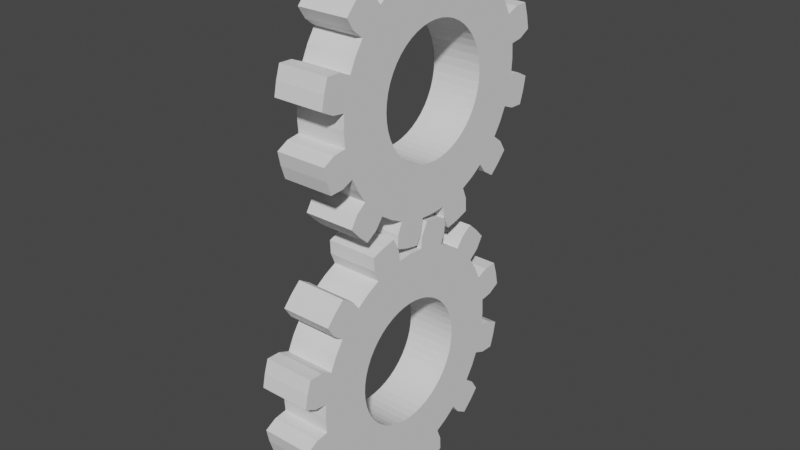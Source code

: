 # Source: 0524_SimpleAnim_.blend  (saved by Blender 3.6.13; exported with 4.5.12 LTS)
import bpy
from mathutils import Matrix  # noqa: F401  (used for matrix-valued properties, if any)

bpy.ops.wm.read_factory_settings(use_empty=True)
scene = bpy.context.scene
scene.name = 'Scene'

# ---- collections
col_collection = bpy.data.collections.new('Collection'); scene.collection.children.link(col_collection)

# ---- world
world_world = bpy.data.worlds.new('World'); scene.world = world_world
world_world.use_nodes = True; world_world.node_tree.nodes.clear()
_N = world_world.node_tree.nodes; _L = world_world.node_tree.links
n0 = _N.new('ShaderNodeOutputWorld'); n0.name = 'World Output'; n0.location = (300, 300)
n1 = _N.new('ShaderNodeBackground'); n1.name = 'Background'; n1.location = (10, 300)
n1.inputs[0].default_value = (0.05088, 0.05088, 0.05088, 1.0)
_L.new(n1.outputs[0], n0.inputs[0])
n0.is_active_output = True
world_world.color = (0.05088, 0.05088, 0.05088)
world_world.use_sun_shadow = False
world_world.sun_shadow_jitter_overblur = 0.0

# ---- meshes
me_gear_001 = bpy.data.meshes.new('Gear.001')
me_gear_001.from_pydata([(-0.2, -2.687e-08, -0.5), (-0.2, 0.06526, -0.4957), (-0.2, 0.1294, -0.483), (-0.2, 0.1913, -0.4619), (-0.2, -2.687e-08, -0.9), (-0.2, 0.1175, -0.8923), (-0.2, 0.2329, -0.8693), (-0.2, 0.3444, -0.8315), (-0.2, 0.1305, -0.9914), (-0.2, 0.2588, -0.9659), (-0.2, 0.3827, -0.9239), (-0.2, 0.1796, -1.085), (-0.2, 0.2847, -1.063), (-0.2, 0.3871, -1.03), (0.2, 2.687e-08, -0.5), (0.2, 0.06526, -0.4957), (0.2, 0.1294, -0.483), (0.2, 0.1913, -0.4619), (0.2, 2.687e-08, -0.9), (0.2, 0.1175, -0.8923), (0.2, 0.2329, -0.8693), (0.2, 0.3444, -0.8315), (0.2, 0.1305, -0.9914), (0.2, 0.2588, -0.9659), (0.2, 0.3827, -0.9239), (0.2, 0.1796, -1.085), (0.2, 0.2847, -1.063), (0.2, 0.3871, -1.03), (-0.2, 0.25, -0.433), (-0.2, 0.3044, -0.3967), (-0.2, 0.3536, -0.3536), (-0.2, 0.3967, -0.3044), (-0.2, 0.45, -0.7794), (-0.2, 0.5479, -0.714), (-0.2, 0.6364, -0.6364), (-0.2, 0.714, -0.5479), (-0.2, 0.6088, -0.7934), (-0.2, 0.7071, -0.7071), (-0.2, 0.7934, -0.6088), (-0.2, 0.6981, -0.8501), (-0.2, 0.7778, -0.7778), (-0.2, 0.8501, -0.6981), (0.2, 0.25, -0.433), (0.2, 0.3044, -0.3967), (0.2, 0.3536, -0.3536), (0.2, 0.3967, -0.3044), (0.2, 0.45, -0.7794), (0.2, 0.5479, -0.714), (0.2, 0.6364, -0.6364), (0.2, 0.714, -0.5479), (0.2, 0.6088, -0.7934), (0.2, 0.7071, -0.7071), (0.2, 0.7934, -0.6088), (0.2, 0.6981, -0.8501), (0.2, 0.7778, -0.7778), (0.2, 0.8501, -0.6981), (-0.2, 0.433, -0.25), (-0.2, 0.4619, -0.1913), (-0.2, 0.483, -0.1294), (-0.2, 0.4957, -0.06526), (-0.2, 0.7794, -0.45), (-0.2, 0.8315, -0.3444), (-0.2, 0.8693, -0.2329), (-0.2, 0.8923, -0.1175), (-0.2, 0.9239, -0.3827), (-0.2, 0.9659, -0.2588), (-0.2, 0.9914, -0.1305), (-0.2, 1.03, -0.3871), (-0.2, 1.063, -0.2847), (-0.2, 1.085, -0.1796), (0.2, 0.433, -0.25), (0.2, 0.4619, -0.1913), (0.2, 0.483, -0.1294), (0.2, 0.4957, -0.06526), (0.2, 0.7794, -0.45), (0.2, 0.8315, -0.3444), (0.2, 0.8693, -0.2329), (0.2, 0.8923, -0.1175), (0.2, 0.9239, -0.3827), (0.2, 0.9659, -0.2588), (0.2, 0.9914, -0.1305), (0.2, 1.03, -0.3871), (0.2, 1.063, -0.2847), (0.2, 1.085, -0.1796), (-0.2, 0.5, -3.894e-08), (-0.2, 0.4957, 0.06526), (-0.2, 0.483, 0.1294), (-0.2, 0.4619, 0.1913), (-0.2, 0.9, -3.894e-08), (-0.2, 0.8923, 0.1175), (-0.2, 0.8693, 0.2329), (-0.2, 0.8315, 0.3444), (-0.2, 0.9914, 0.1305), (-0.2, 0.9659, 0.2588), (-0.2, 0.9239, 0.3827), (-0.2, 1.085, 0.1796), (-0.2, 1.063, 0.2847), (-0.2, 1.03, 0.3871), (0.2, 0.5, 3.894e-08), (0.2, 0.4957, 0.06526), (0.2, 0.483, 0.1294), (0.2, 0.4619, 0.1913), (0.2, 0.9, 3.894e-08), (0.2, 0.8923, 0.1175), (0.2, 0.8693, 0.2329), (0.2, 0.8315, 0.3444), (0.2, 0.9914, 0.1305), (0.2, 0.9659, 0.2588), (0.2, 0.9239, 0.3827), (0.2, 1.085, 0.1796), (0.2, 1.063, 0.2847), (0.2, 1.03, 0.3871), (-0.2, 0.433, 0.25), (-0.2, 0.3967, 0.3044), (-0.2, 0.3536, 0.3536), (-0.2, 0.3044, 0.3967), (-0.2, 0.7794, 0.45), (-0.2, 0.714, 0.5479), (-0.2, 0.6364, 0.6364), (-0.2, 0.5479, 0.714), (-0.2, 0.7934, 0.6088), (-0.2, 0.7071, 0.7071), (-0.2, 0.6088, 0.7934), (-0.2, 0.8501, 0.6981), (-0.2, 0.7778, 0.7778), (-0.2, 0.6981, 0.8501), (0.2, 0.433, 0.25), (0.2, 0.3967, 0.3044), (0.2, 0.3536, 0.3536), (0.2, 0.3044, 0.3967), (0.2, 0.7794, 0.45), (0.2, 0.714, 0.5479), (0.2, 0.6364, 0.6364), (0.2, 0.5479, 0.714), (0.2, 0.7934, 0.6088), (0.2, 0.7071, 0.7071), (0.2, 0.6088, 0.7934), (0.2, 0.8501, 0.6981), (0.2, 0.7778, 0.7778), (0.2, 0.6981, 0.8501), (-0.2, 0.25, 0.433), (-0.2, 0.1913, 0.4619), (-0.2, 0.1294, 0.483), (-0.2, 0.06526, 0.4957), (-0.2, 0.45, 0.7794), (-0.2, 0.3444, 0.8315), (-0.2, 0.2329, 0.8693), (-0.2, 0.1175, 0.8923), (-0.2, 0.3827, 0.9239), (-0.2, 0.2588, 0.9659), (-0.2, 0.1305, 0.9914), (-0.2, 0.3871, 1.03), (-0.2, 0.2847, 1.063), (-0.2, 0.1796, 1.085), (0.2, 0.25, 0.433), (0.2, 0.1913, 0.4619), (0.2, 0.1294, 0.483), (0.2, 0.06526, 0.4957), (0.2, 0.45, 0.7794), (0.2, 0.3444, 0.8315), (0.2, 0.2329, 0.8693), (0.2, 0.1175, 0.8923), (0.2, 0.3827, 0.9239), (0.2, 0.2588, 0.9659), (0.2, 0.1305, 0.9914), (0.2, 0.3871, 1.03), (0.2, 0.2847, 1.063), (0.2, 0.1796, 1.085), (-0.2, -2.687e-08, 0.5), (-0.2, -0.06526, 0.4957), (-0.2, -0.1294, 0.483), (-0.2, -0.1913, 0.4619), (-0.2, -2.687e-08, 0.9), (-0.2, -0.1175, 0.8923), (-0.2, -0.2329, 0.8693), (-0.2, -0.3444, 0.8315), (-0.2, -0.1305, 0.9914), (-0.2, -0.2588, 0.9659), (-0.2, -0.3827, 0.9239), (-0.2, -0.1796, 1.085), (-0.2, -0.2847, 1.063), (-0.2, -0.3871, 1.03), (0.2, 2.687e-08, 0.5), (0.2, -0.06526, 0.4957), (0.2, -0.1294, 0.483), (0.2, -0.1913, 0.4619), (0.2, 2.687e-08, 0.9), (0.2, -0.1175, 0.8923), (0.2, -0.2329, 0.8693), (0.2, -0.3444, 0.8315), (0.2, -0.1305, 0.9914), (0.2, -0.2588, 0.9659), (0.2, -0.3827, 0.9239), (0.2, -0.1796, 1.085), (0.2, -0.2847, 1.063), (0.2, -0.3871, 1.03), (-0.2, -0.25, 0.433), (-0.2, -0.3044, 0.3967), (-0.2, -0.3536, 0.3536), (-0.2, -0.3967, 0.3044), (-0.2, -0.45, 0.7794), (-0.2, -0.5479, 0.714), (-0.2, -0.6364, 0.6364), (-0.2, -0.714, 0.5479), (-0.2, -0.6088, 0.7934), (-0.2, -0.7071, 0.7071), (-0.2, -0.7934, 0.6088), (-0.2, -0.6981, 0.8501), (-0.2, -0.7778, 0.7778), (-0.2, -0.8501, 0.6981), (0.2, -0.25, 0.433), (0.2, -0.3044, 0.3967), (0.2, -0.3536, 0.3536), (0.2, -0.3967, 0.3044), (0.2, -0.45, 0.7794), (0.2, -0.5479, 0.714), (0.2, -0.6364, 0.6364), (0.2, -0.714, 0.5479), (0.2, -0.6088, 0.7934), (0.2, -0.7071, 0.7071), (0.2, -0.7934, 0.6088), (0.2, -0.6981, 0.8501), (0.2, -0.7778, 0.7778), (0.2, -0.8501, 0.6981), (-0.2, -0.433, 0.25), (-0.2, -0.4619, 0.1913), (-0.2, -0.483, 0.1294), (-0.2, -0.4957, 0.06526), (-0.2, -0.7794, 0.45), (-0.2, -0.8315, 0.3444), (-0.2, -0.8693, 0.2329), (-0.2, -0.8923, 0.1175), (-0.2, -0.9239, 0.3827), (-0.2, -0.9659, 0.2588), (-0.2, -0.9914, 0.1305), (-0.2, -1.03, 0.3871), (-0.2, -1.063, 0.2847), (-0.2, -1.085, 0.1796), (0.2, -0.433, 0.25), (0.2, -0.4619, 0.1913), (0.2, -0.483, 0.1294), (0.2, -0.4957, 0.06526), (0.2, -0.7794, 0.45), (0.2, -0.8315, 0.3444), (0.2, -0.8693, 0.2329), (0.2, -0.8923, 0.1175), (0.2, -0.9239, 0.3827), (0.2, -0.9659, 0.2588), (0.2, -0.9914, 0.1305), (0.2, -1.03, 0.3871), (0.2, -1.063, 0.2847), (0.2, -1.085, 0.1796), (-0.2, -0.5, -3.894e-08), (-0.2, -0.4957, -0.06526), (-0.2, -0.483, -0.1294), (-0.2, -0.4619, -0.1913), (-0.2, -0.9, -3.894e-08), (-0.2, -0.8923, -0.1175), (-0.2, -0.8693, -0.2329), (-0.2, -0.8315, -0.3444), (-0.2, -0.9914, -0.1305), (-0.2, -0.9659, -0.2588), (-0.2, -0.9239, -0.3827), (-0.2, -1.085, -0.1796), (-0.2, -1.063, -0.2847), (-0.2, -1.03, -0.3871), (0.2, -0.5, 3.894e-08), (0.2, -0.4957, -0.06526), (0.2, -0.483, -0.1294), (0.2, -0.4619, -0.1913), (0.2, -0.9, 3.894e-08), (0.2, -0.8923, -0.1175), (0.2, -0.8693, -0.2329), (0.2, -0.8315, -0.3444), (0.2, -0.9914, -0.1305), (0.2, -0.9659, -0.2588), (0.2, -0.9239, -0.3827), (0.2, -1.085, -0.1796), (0.2, -1.063, -0.2847), (0.2, -1.03, -0.3871), (-0.2, -0.433, -0.25), (-0.2, -0.3967, -0.3044), (-0.2, -0.3536, -0.3536), (-0.2, -0.3044, -0.3967), (-0.2, -0.7794, -0.45), (-0.2, -0.714, -0.5479), (-0.2, -0.6364, -0.6364), (-0.2, -0.5479, -0.714), (-0.2, -0.7934, -0.6088), (-0.2, -0.7071, -0.7071), (-0.2, -0.6088, -0.7934), (-0.2, -0.8501, -0.6981), (-0.2, -0.7778, -0.7778), (-0.2, -0.6981, -0.8501), (0.2, -0.433, -0.25), (0.2, -0.3967, -0.3044), (0.2, -0.3536, -0.3536), (0.2, -0.3044, -0.3967), (0.2, -0.7794, -0.45), (0.2, -0.714, -0.5479), (0.2, -0.6364, -0.6364), (0.2, -0.5479, -0.714), (0.2, -0.7934, -0.6088), (0.2, -0.7071, -0.7071), (0.2, -0.6088, -0.7934), (0.2, -0.8501, -0.6981), (0.2, -0.7778, -0.7778), (0.2, -0.6981, -0.8501), (-0.2, -0.25, -0.433), (-0.2, -0.1913, -0.4619), (-0.2, -0.1294, -0.483), (-0.2, -0.06526, -0.4957), (-0.2, -0.45, -0.7794), (-0.2, -0.3444, -0.8315), (-0.2, -0.2329, -0.8693), (-0.2, -0.1175, -0.8923), (-0.2, -0.3827, -0.9239), (-0.2, -0.2588, -0.9659), (-0.2, -0.1305, -0.9914), (-0.2, -0.3871, -1.03), (-0.2, -0.2847, -1.063), (-0.2, -0.1796, -1.085), (0.2, -0.25, -0.433), (0.2, -0.1913, -0.4619), (0.2, -0.1294, -0.483), (0.2, -0.06526, -0.4957), (0.2, -0.45, -0.7794), (0.2, -0.3444, -0.8315), (0.2, -0.2329, -0.8693), (0.2, -0.1175, -0.8923), (0.2, -0.3827, -0.9239), (0.2, -0.2588, -0.9659), (0.2, -0.1305, -0.9914), (0.2, -0.3871, -1.03), (0.2, -0.2847, -1.063), (0.2, -0.1796, -1.085)], [], [(4, 0, 1, 5), (5, 1, 2, 6), (6, 2, 3, 7), (8, 5, 6, 9), (9, 6, 7, 10), (11, 8, 9, 12), (12, 9, 10, 13), (14, 18, 19, 15), (15, 19, 20, 16), (16, 20, 21, 17), (19, 22, 23, 20), (20, 23, 24, 21), (22, 25, 26, 23), (23, 26, 27, 24), (18, 4, 5, 19), (19, 5, 8, 22), (22, 8, 11, 25), (25, 11, 12, 26), (26, 12, 13, 27), (27, 13, 10, 24), (24, 10, 7, 21), (32, 28, 29, 33), (33, 29, 30, 34), (34, 30, 31, 35), (36, 33, 34, 37), (37, 34, 35, 38), (39, 36, 37, 40), (40, 37, 38, 41), (42, 46, 47, 43), (43, 47, 48, 44), (44, 48, 49, 45), (47, 50, 51, 48), (48, 51, 52, 49), (50, 53, 54, 51), (51, 54, 55, 52), (46, 32, 33, 47), (47, 33, 36, 50), (50, 36, 39, 53), (53, 39, 40, 54), (54, 40, 41, 55), (55, 41, 38, 52), (52, 38, 35, 49), (3, 28, 32, 7), (7, 32, 46, 21), (21, 46, 42, 17), (60, 56, 57, 61), (61, 57, 58, 62), (62, 58, 59, 63), (64, 61, 62, 65), (65, 62, 63, 66), (67, 64, 65, 68), (68, 65, 66, 69), (70, 74, 75, 71), (71, 75, 76, 72), (72, 76, 77, 73), (75, 78, 79, 76), (76, 79, 80, 77), (78, 81, 82, 79), (79, 82, 83, 80), (74, 60, 61, 75), (75, 61, 64, 78), (78, 64, 67, 81), (81, 67, 68, 82), (82, 68, 69, 83), (83, 69, 66, 80), (80, 66, 63, 77), (31, 56, 60, 35), (35, 60, 74, 49), (49, 74, 70, 45), (88, 84, 85, 89), (89, 85, 86, 90), (90, 86, 87, 91), (92, 89, 90, 93), (93, 90, 91, 94), (95, 92, 93, 96), (96, 93, 94, 97), (98, 102, 103, 99), (99, 103, 104, 100), (100, 104, 105, 101), (103, 106, 107, 104), (104, 107, 108, 105), (106, 109, 110, 107), (107, 110, 111, 108), (102, 88, 89, 103), (103, 89, 92, 106), (106, 92, 95, 109), (109, 95, 96, 110), (110, 96, 97, 111), (111, 97, 94, 108), (108, 94, 91, 105), (59, 84, 88, 63), (63, 88, 102, 77), (77, 102, 98, 73), (116, 112, 113, 117), (117, 113, 114, 118), (118, 114, 115, 119), (120, 117, 118, 121), (121, 118, 119, 122), (123, 120, 121, 124), (124, 121, 122, 125), (126, 130, 131, 127), (127, 131, 132, 128), (128, 132, 133, 129), (131, 134, 135, 132), (132, 135, 136, 133), (134, 137, 138, 135), (135, 138, 139, 136), (130, 116, 117, 131), (131, 117, 120, 134), (134, 120, 123, 137), (137, 123, 124, 138), (138, 124, 125, 139), (139, 125, 122, 136), (136, 122, 119, 133), (87, 112, 116, 91), (91, 116, 130, 105), (105, 130, 126, 101), (144, 140, 141, 145), (145, 141, 142, 146), (146, 142, 143, 147), (148, 145, 146, 149), (149, 146, 147, 150), (151, 148, 149, 152), (152, 149, 150, 153), (154, 158, 159, 155), (155, 159, 160, 156), (156, 160, 161, 157), (159, 162, 163, 160), (160, 163, 164, 161), (162, 165, 166, 163), (163, 166, 167, 164), (158, 144, 145, 159), (159, 145, 148, 162), (162, 148, 151, 165), (165, 151, 152, 166), (166, 152, 153, 167), (167, 153, 150, 164), (164, 150, 147, 161), (115, 140, 144, 119), (119, 144, 158, 133), (133, 158, 154, 129), (172, 168, 169, 173), (173, 169, 170, 174), (174, 170, 171, 175), (176, 173, 174, 177), (177, 174, 175, 178), (179, 176, 177, 180), (180, 177, 178, 181), (182, 186, 187, 183), (183, 187, 188, 184), (184, 188, 189, 185), (187, 190, 191, 188), (188, 191, 192, 189), (190, 193, 194, 191), (191, 194, 195, 192), (186, 172, 173, 187), (187, 173, 176, 190), (190, 176, 179, 193), (193, 179, 180, 194), (194, 180, 181, 195), (195, 181, 178, 192), (192, 178, 175, 189), (143, 168, 172, 147), (147, 172, 186, 161), (161, 186, 182, 157), (200, 196, 197, 201), (201, 197, 198, 202), (202, 198, 199, 203), (204, 201, 202, 205), (205, 202, 203, 206), (207, 204, 205, 208), (208, 205, 206, 209), (210, 214, 215, 211), (211, 215, 216, 212), (212, 216, 217, 213), (215, 218, 219, 216), (216, 219, 220, 217), (218, 221, 222, 219), (219, 222, 223, 220), (214, 200, 201, 215), (215, 201, 204, 218), (218, 204, 207, 221), (221, 207, 208, 222), (222, 208, 209, 223), (223, 209, 206, 220), (220, 206, 203, 217), (171, 196, 200, 175), (175, 200, 214, 189), (189, 214, 210, 185), (228, 224, 225, 229), (229, 225, 226, 230), (230, 226, 227, 231), (232, 229, 230, 233), (233, 230, 231, 234), (235, 232, 233, 236), (236, 233, 234, 237), (238, 242, 243, 239), (239, 243, 244, 240), (240, 244, 245, 241), (243, 246, 247, 244), (244, 247, 248, 245), (246, 249, 250, 247), (247, 250, 251, 248), (242, 228, 229, 243), (243, 229, 232, 246), (246, 232, 235, 249), (249, 235, 236, 250), (250, 236, 237, 251), (251, 237, 234, 248), (248, 234, 231, 245), (199, 224, 228, 203), (203, 228, 242, 217), (217, 242, 238, 213), (256, 252, 253, 257), (257, 253, 254, 258), (258, 254, 255, 259), (260, 257, 258, 261), (261, 258, 259, 262), (263, 260, 261, 264), (264, 261, 262, 265), (266, 270, 271, 267), (267, 271, 272, 268), (268, 272, 273, 269), (271, 274, 275, 272), (272, 275, 276, 273), (274, 277, 278, 275), (275, 278, 279, 276), (270, 256, 257, 271), (271, 257, 260, 274), (274, 260, 263, 277), (277, 263, 264, 278), (278, 264, 265, 279), (279, 265, 262, 276), (276, 262, 259, 273), (227, 252, 256, 231), (231, 256, 270, 245), (245, 270, 266, 241), (284, 280, 281, 285), (285, 281, 282, 286), (286, 282, 283, 287), (288, 285, 286, 289), (289, 286, 287, 290), (291, 288, 289, 292), (292, 289, 290, 293), (294, 298, 299, 295), (295, 299, 300, 296), (296, 300, 301, 297), (299, 302, 303, 300), (300, 303, 304, 301), (302, 305, 306, 303), (303, 306, 307, 304), (298, 284, 285, 299), (299, 285, 288, 302), (302, 288, 291, 305), (305, 291, 292, 306), (306, 292, 293, 307), (307, 293, 290, 304), (304, 290, 287, 301), (255, 280, 284, 259), (259, 284, 298, 273), (273, 298, 294, 269), (312, 308, 309, 313), (313, 309, 310, 314), (314, 310, 311, 315), (316, 313, 314, 317), (317, 314, 315, 318), (319, 316, 317, 320), (320, 317, 318, 321), (322, 326, 327, 323), (323, 327, 328, 324), (324, 328, 329, 325), (327, 330, 331, 328), (328, 331, 332, 329), (330, 333, 334, 331), (331, 334, 335, 332), (326, 312, 313, 327), (327, 313, 316, 330), (330, 316, 319, 333), (333, 319, 320, 334), (334, 320, 321, 335), (335, 321, 318, 332), (332, 318, 315, 329), (283, 308, 312, 287), (287, 312, 326, 301), (301, 326, 322, 297), (311, 0, 4, 315), (315, 4, 18, 329), (329, 18, 14, 325), (15, 16, 2, 1), (16, 17, 3, 2), (17, 42, 28, 3), (42, 43, 29, 28), (43, 44, 30, 29), (44, 45, 31, 30), (45, 70, 56, 31), (70, 71, 57, 56), (71, 72, 58, 57), (72, 73, 59, 58), (73, 98, 84, 59), (98, 99, 85, 84), (99, 100, 86, 85), (100, 101, 87, 86), (101, 126, 112, 87), (126, 127, 113, 112), (127, 128, 114, 113), (128, 129, 115, 114), (129, 154, 140, 115), (154, 155, 141, 140), (155, 156, 142, 141), (156, 157, 143, 142), (157, 182, 168, 143), (182, 183, 169, 168), (183, 184, 170, 169), (184, 185, 171, 170), (185, 210, 196, 171), (210, 211, 197, 196), (211, 212, 198, 197), (212, 213, 199, 198), (213, 238, 224, 199), (238, 239, 225, 224), (239, 240, 226, 225), (240, 241, 227, 226), (241, 266, 252, 227), (266, 267, 253, 252), (267, 268, 254, 253), (268, 269, 255, 254), (269, 294, 280, 255), (294, 295, 281, 280), (295, 296, 282, 281), (296, 297, 283, 282), (297, 322, 308, 283), (322, 323, 309, 308), (323, 324, 310, 309), (324, 325, 311, 310), (325, 14, 0, 311), (14, 15, 1, 0)])
me_gear_001.update()
me_gear_002 = bpy.data.meshes.new('Gear.002')
me_gear_002.from_pydata([(-0.2, -2.687e-08, -0.5), (-0.2, 0.06526, -0.4957), (-0.2, 0.1294, -0.483), (-0.2, 0.1913, -0.4619), (-0.2, -2.687e-08, -0.9), (-0.2, 0.1175, -0.8923), (-0.2, 0.2329, -0.8693), (-0.2, 0.3444, -0.8315), (-0.2, 0.1305, -0.9914), (-0.2, 0.2588, -0.9659), (-0.2, 0.3827, -0.9239), (-0.2, 0.1796, -1.085), (-0.2, 0.2847, -1.063), (-0.2, 0.3871, -1.03), (0.2, 2.687e-08, -0.5), (0.2, 0.06526, -0.4957), (0.2, 0.1294, -0.483), (0.2, 0.1913, -0.4619), (0.2, 2.687e-08, -0.9), (0.2, 0.1175, -0.8923), (0.2, 0.2329, -0.8693), (0.2, 0.3444, -0.8315), (0.2, 0.1305, -0.9914), (0.2, 0.2588, -0.9659), (0.2, 0.3827, -0.9239), (0.2, 0.1796, -1.085), (0.2, 0.2847, -1.063), (0.2, 0.3871, -1.03), (-0.2, 0.25, -0.433), (-0.2, 0.3044, -0.3967), (-0.2, 0.3536, -0.3536), (-0.2, 0.3967, -0.3044), (-0.2, 0.45, -0.7794), (-0.2, 0.5479, -0.714), (-0.2, 0.6364, -0.6364), (-0.2, 0.714, -0.5479), (-0.2, 0.6088, -0.7934), (-0.2, 0.7071, -0.7071), (-0.2, 0.7934, -0.6088), (-0.2, 0.6981, -0.8501), (-0.2, 0.7778, -0.7778), (-0.2, 0.8501, -0.6981), (0.2, 0.25, -0.433), (0.2, 0.3044, -0.3967), (0.2, 0.3536, -0.3536), (0.2, 0.3967, -0.3044), (0.2, 0.45, -0.7794), (0.2, 0.5479, -0.714), (0.2, 0.6364, -0.6364), (0.2, 0.714, -0.5479), (0.2, 0.6088, -0.7934), (0.2, 0.7071, -0.7071), (0.2, 0.7934, -0.6088), (0.2, 0.6981, -0.8501), (0.2, 0.7778, -0.7778), (0.2, 0.8501, -0.6981), (-0.2, 0.433, -0.25), (-0.2, 0.4619, -0.1913), (-0.2, 0.483, -0.1294), (-0.2, 0.4957, -0.06526), (-0.2, 0.7794, -0.45), (-0.2, 0.8315, -0.3444), (-0.2, 0.8693, -0.2329), (-0.2, 0.8923, -0.1175), (-0.2, 0.9239, -0.3827), (-0.2, 0.9659, -0.2588), (-0.2, 0.9914, -0.1305), (-0.2, 1.03, -0.3871), (-0.2, 1.063, -0.2847), (-0.2, 1.085, -0.1796), (0.2, 0.433, -0.25), (0.2, 0.4619, -0.1913), (0.2, 0.483, -0.1294), (0.2, 0.4957, -0.06526), (0.2, 0.7794, -0.45), (0.2, 0.8315, -0.3444), (0.2, 0.8693, -0.2329), (0.2, 0.8923, -0.1175), (0.2, 0.9239, -0.3827), (0.2, 0.9659, -0.2588), (0.2, 0.9914, -0.1305), (0.2, 1.03, -0.3871), (0.2, 1.063, -0.2847), (0.2, 1.085, -0.1796), (-0.2, 0.5, -3.894e-08), (-0.2, 0.4957, 0.06526), (-0.2, 0.483, 0.1294), (-0.2, 0.4619, 0.1913), (-0.2, 0.9, -3.894e-08), (-0.2, 0.8923, 0.1175), (-0.2, 0.8693, 0.2329), (-0.2, 0.8315, 0.3444), (-0.2, 0.9914, 0.1305), (-0.2, 0.9659, 0.2588), (-0.2, 0.9239, 0.3827), (-0.2, 1.085, 0.1796), (-0.2, 1.063, 0.2847), (-0.2, 1.03, 0.3871), (0.2, 0.5, 3.894e-08), (0.2, 0.4957, 0.06526), (0.2, 0.483, 0.1294), (0.2, 0.4619, 0.1913), (0.2, 0.9, 3.894e-08), (0.2, 0.8923, 0.1175), (0.2, 0.8693, 0.2329), (0.2, 0.8315, 0.3444), (0.2, 0.9914, 0.1305), (0.2, 0.9659, 0.2588), (0.2, 0.9239, 0.3827), (0.2, 1.085, 0.1796), (0.2, 1.063, 0.2847), (0.2, 1.03, 0.3871), (-0.2, 0.433, 0.25), (-0.2, 0.3967, 0.3044), (-0.2, 0.3536, 0.3536), (-0.2, 0.3044, 0.3967), (-0.2, 0.7794, 0.45), (-0.2, 0.714, 0.5479), (-0.2, 0.6364, 0.6364), (-0.2, 0.5479, 0.714), (-0.2, 0.7934, 0.6088), (-0.2, 0.7071, 0.7071), (-0.2, 0.6088, 0.7934), (-0.2, 0.8501, 0.6981), (-0.2, 0.7778, 0.7778), (-0.2, 0.6981, 0.8501), (0.2, 0.433, 0.25), (0.2, 0.3967, 0.3044), (0.2, 0.3536, 0.3536), (0.2, 0.3044, 0.3967), (0.2, 0.7794, 0.45), (0.2, 0.714, 0.5479), (0.2, 0.6364, 0.6364), (0.2, 0.5479, 0.714), (0.2, 0.7934, 0.6088), (0.2, 0.7071, 0.7071), (0.2, 0.6088, 0.7934), (0.2, 0.8501, 0.6981), (0.2, 0.7778, 0.7778), (0.2, 0.6981, 0.8501), (-0.2, 0.25, 0.433), (-0.2, 0.1913, 0.4619), (-0.2, 0.1294, 0.483), (-0.2, 0.06526, 0.4957), (-0.2, 0.45, 0.7794), (-0.2, 0.3444, 0.8315), (-0.2, 0.2329, 0.8693), (-0.2, 0.1175, 0.8923), (-0.2, 0.3827, 0.9239), (-0.2, 0.2588, 0.9659), (-0.2, 0.1305, 0.9914), (-0.2, 0.3871, 1.03), (-0.2, 0.2847, 1.063), (-0.2, 0.1796, 1.085), (0.2, 0.25, 0.433), (0.2, 0.1913, 0.4619), (0.2, 0.1294, 0.483), (0.2, 0.06526, 0.4957), (0.2, 0.45, 0.7794), (0.2, 0.3444, 0.8315), (0.2, 0.2329, 0.8693), (0.2, 0.1175, 0.8923), (0.2, 0.3827, 0.9239), (0.2, 0.2588, 0.9659), (0.2, 0.1305, 0.9914), (0.2, 0.3871, 1.03), (0.2, 0.2847, 1.063), (0.2, 0.1796, 1.085), (-0.2, -2.687e-08, 0.5), (-0.2, -0.06526, 0.4957), (-0.2, -0.1294, 0.483), (-0.2, -0.1913, 0.4619), (-0.2, -2.687e-08, 0.9), (-0.2, -0.1175, 0.8923), (-0.2, -0.2329, 0.8693), (-0.2, -0.3444, 0.8315), (-0.2, -0.1305, 0.9914), (-0.2, -0.2588, 0.9659), (-0.2, -0.3827, 0.9239), (-0.2, -0.1796, 1.085), (-0.2, -0.2847, 1.063), (-0.2, -0.3871, 1.03), (0.2, 2.687e-08, 0.5), (0.2, -0.06526, 0.4957), (0.2, -0.1294, 0.483), (0.2, -0.1913, 0.4619), (0.2, 2.687e-08, 0.9), (0.2, -0.1175, 0.8923), (0.2, -0.2329, 0.8693), (0.2, -0.3444, 0.8315), (0.2, -0.1305, 0.9914), (0.2, -0.2588, 0.9659), (0.2, -0.3827, 0.9239), (0.2, -0.1796, 1.085), (0.2, -0.2847, 1.063), (0.2, -0.3871, 1.03), (-0.2, -0.25, 0.433), (-0.2, -0.3044, 0.3967), (-0.2, -0.3536, 0.3536), (-0.2, -0.3967, 0.3044), (-0.2, -0.45, 0.7794), (-0.2, -0.5479, 0.714), (-0.2, -0.6364, 0.6364), (-0.2, -0.714, 0.5479), (-0.2, -0.6088, 0.7934), (-0.2, -0.7071, 0.7071), (-0.2, -0.7934, 0.6088), (-0.2, -0.6981, 0.8501), (-0.2, -0.7778, 0.7778), (-0.2, -0.8501, 0.6981), (0.2, -0.25, 0.433), (0.2, -0.3044, 0.3967), (0.2, -0.3536, 0.3536), (0.2, -0.3967, 0.3044), (0.2, -0.45, 0.7794), (0.2, -0.5479, 0.714), (0.2, -0.6364, 0.6364), (0.2, -0.714, 0.5479), (0.2, -0.6088, 0.7934), (0.2, -0.7071, 0.7071), (0.2, -0.7934, 0.6088), (0.2, -0.6981, 0.8501), (0.2, -0.7778, 0.7778), (0.2, -0.8501, 0.6981), (-0.2, -0.433, 0.25), (-0.2, -0.4619, 0.1913), (-0.2, -0.483, 0.1294), (-0.2, -0.4957, 0.06526), (-0.2, -0.7794, 0.45), (-0.2, -0.8315, 0.3444), (-0.2, -0.8693, 0.2329), (-0.2, -0.8923, 0.1175), (-0.2, -0.9239, 0.3827), (-0.2, -0.9659, 0.2588), (-0.2, -0.9914, 0.1305), (-0.2, -1.03, 0.3871), (-0.2, -1.063, 0.2847), (-0.2, -1.085, 0.1796), (0.2, -0.433, 0.25), (0.2, -0.4619, 0.1913), (0.2, -0.483, 0.1294), (0.2, -0.4957, 0.06526), (0.2, -0.7794, 0.45), (0.2, -0.8315, 0.3444), (0.2, -0.8693, 0.2329), (0.2, -0.8923, 0.1175), (0.2, -0.9239, 0.3827), (0.2, -0.9659, 0.2588), (0.2, -0.9914, 0.1305), (0.2, -1.03, 0.3871), (0.2, -1.063, 0.2847), (0.2, -1.085, 0.1796), (-0.2, -0.5, -3.894e-08), (-0.2, -0.4957, -0.06526), (-0.2, -0.483, -0.1294), (-0.2, -0.4619, -0.1913), (-0.2, -0.9, -3.894e-08), (-0.2, -0.8923, -0.1175), (-0.2, -0.8693, -0.2329), (-0.2, -0.8315, -0.3444), (-0.2, -0.9914, -0.1305), (-0.2, -0.9659, -0.2588), (-0.2, -0.9239, -0.3827), (-0.2, -1.085, -0.1796), (-0.2, -1.063, -0.2847), (-0.2, -1.03, -0.3871), (0.2, -0.5, 3.894e-08), (0.2, -0.4957, -0.06526), (0.2, -0.483, -0.1294), (0.2, -0.4619, -0.1913), (0.2, -0.9, 3.894e-08), (0.2, -0.8923, -0.1175), (0.2, -0.8693, -0.2329), (0.2, -0.8315, -0.3444), (0.2, -0.9914, -0.1305), (0.2, -0.9659, -0.2588), (0.2, -0.9239, -0.3827), (0.2, -1.085, -0.1796), (0.2, -1.063, -0.2847), (0.2, -1.03, -0.3871), (-0.2, -0.433, -0.25), (-0.2, -0.3967, -0.3044), (-0.2, -0.3536, -0.3536), (-0.2, -0.3044, -0.3967), (-0.2, -0.7794, -0.45), (-0.2, -0.714, -0.5479), (-0.2, -0.6364, -0.6364), (-0.2, -0.5479, -0.714), (-0.2, -0.7934, -0.6088), (-0.2, -0.7071, -0.7071), (-0.2, -0.6088, -0.7934), (-0.2, -0.8501, -0.6981), (-0.2, -0.7778, -0.7778), (-0.2, -0.6981, -0.8501), (0.2, -0.433, -0.25), (0.2, -0.3967, -0.3044), (0.2, -0.3536, -0.3536), (0.2, -0.3044, -0.3967), (0.2, -0.7794, -0.45), (0.2, -0.714, -0.5479), (0.2, -0.6364, -0.6364), (0.2, -0.5479, -0.714), (0.2, -0.7934, -0.6088), (0.2, -0.7071, -0.7071), (0.2, -0.6088, -0.7934), (0.2, -0.8501, -0.6981), (0.2, -0.7778, -0.7778), (0.2, -0.6981, -0.8501), (-0.2, -0.25, -0.433), (-0.2, -0.1913, -0.4619), (-0.2, -0.1294, -0.483), (-0.2, -0.06526, -0.4957), (-0.2, -0.45, -0.7794), (-0.2, -0.3444, -0.8315), (-0.2, -0.2329, -0.8693), (-0.2, -0.1175, -0.8923), (-0.2, -0.3827, -0.9239), (-0.2, -0.2588, -0.9659), (-0.2, -0.1305, -0.9914), (-0.2, -0.3871, -1.03), (-0.2, -0.2847, -1.063), (-0.2, -0.1796, -1.085), (0.2, -0.25, -0.433), (0.2, -0.1913, -0.4619), (0.2, -0.1294, -0.483), (0.2, -0.06526, -0.4957), (0.2, -0.45, -0.7794), (0.2, -0.3444, -0.8315), (0.2, -0.2329, -0.8693), (0.2, -0.1175, -0.8923), (0.2, -0.3827, -0.9239), (0.2, -0.2588, -0.9659), (0.2, -0.1305, -0.9914), (0.2, -0.3871, -1.03), (0.2, -0.2847, -1.063), (0.2, -0.1796, -1.085)], [], [(4, 0, 1, 5), (5, 1, 2, 6), (6, 2, 3, 7), (8, 5, 6, 9), (9, 6, 7, 10), (11, 8, 9, 12), (12, 9, 10, 13), (14, 18, 19, 15), (15, 19, 20, 16), (16, 20, 21, 17), (19, 22, 23, 20), (20, 23, 24, 21), (22, 25, 26, 23), (23, 26, 27, 24), (18, 4, 5, 19), (19, 5, 8, 22), (22, 8, 11, 25), (25, 11, 12, 26), (26, 12, 13, 27), (27, 13, 10, 24), (24, 10, 7, 21), (32, 28, 29, 33), (33, 29, 30, 34), (34, 30, 31, 35), (36, 33, 34, 37), (37, 34, 35, 38), (39, 36, 37, 40), (40, 37, 38, 41), (42, 46, 47, 43), (43, 47, 48, 44), (44, 48, 49, 45), (47, 50, 51, 48), (48, 51, 52, 49), (50, 53, 54, 51), (51, 54, 55, 52), (46, 32, 33, 47), (47, 33, 36, 50), (50, 36, 39, 53), (53, 39, 40, 54), (54, 40, 41, 55), (55, 41, 38, 52), (52, 38, 35, 49), (3, 28, 32, 7), (7, 32, 46, 21), (21, 46, 42, 17), (60, 56, 57, 61), (61, 57, 58, 62), (62, 58, 59, 63), (64, 61, 62, 65), (65, 62, 63, 66), (67, 64, 65, 68), (68, 65, 66, 69), (70, 74, 75, 71), (71, 75, 76, 72), (72, 76, 77, 73), (75, 78, 79, 76), (76, 79, 80, 77), (78, 81, 82, 79), (79, 82, 83, 80), (74, 60, 61, 75), (75, 61, 64, 78), (78, 64, 67, 81), (81, 67, 68, 82), (82, 68, 69, 83), (83, 69, 66, 80), (80, 66, 63, 77), (31, 56, 60, 35), (35, 60, 74, 49), (49, 74, 70, 45), (88, 84, 85, 89), (89, 85, 86, 90), (90, 86, 87, 91), (92, 89, 90, 93), (93, 90, 91, 94), (95, 92, 93, 96), (96, 93, 94, 97), (98, 102, 103, 99), (99, 103, 104, 100), (100, 104, 105, 101), (103, 106, 107, 104), (104, 107, 108, 105), (106, 109, 110, 107), (107, 110, 111, 108), (102, 88, 89, 103), (103, 89, 92, 106), (106, 92, 95, 109), (109, 95, 96, 110), (110, 96, 97, 111), (111, 97, 94, 108), (108, 94, 91, 105), (59, 84, 88, 63), (63, 88, 102, 77), (77, 102, 98, 73), (116, 112, 113, 117), (117, 113, 114, 118), (118, 114, 115, 119), (120, 117, 118, 121), (121, 118, 119, 122), (123, 120, 121, 124), (124, 121, 122, 125), (126, 130, 131, 127), (127, 131, 132, 128), (128, 132, 133, 129), (131, 134, 135, 132), (132, 135, 136, 133), (134, 137, 138, 135), (135, 138, 139, 136), (130, 116, 117, 131), (131, 117, 120, 134), (134, 120, 123, 137), (137, 123, 124, 138), (138, 124, 125, 139), (139, 125, 122, 136), (136, 122, 119, 133), (87, 112, 116, 91), (91, 116, 130, 105), (105, 130, 126, 101), (144, 140, 141, 145), (145, 141, 142, 146), (146, 142, 143, 147), (148, 145, 146, 149), (149, 146, 147, 150), (151, 148, 149, 152), (152, 149, 150, 153), (154, 158, 159, 155), (155, 159, 160, 156), (156, 160, 161, 157), (159, 162, 163, 160), (160, 163, 164, 161), (162, 165, 166, 163), (163, 166, 167, 164), (158, 144, 145, 159), (159, 145, 148, 162), (162, 148, 151, 165), (165, 151, 152, 166), (166, 152, 153, 167), (167, 153, 150, 164), (164, 150, 147, 161), (115, 140, 144, 119), (119, 144, 158, 133), (133, 158, 154, 129), (172, 168, 169, 173), (173, 169, 170, 174), (174, 170, 171, 175), (176, 173, 174, 177), (177, 174, 175, 178), (179, 176, 177, 180), (180, 177, 178, 181), (182, 186, 187, 183), (183, 187, 188, 184), (184, 188, 189, 185), (187, 190, 191, 188), (188, 191, 192, 189), (190, 193, 194, 191), (191, 194, 195, 192), (186, 172, 173, 187), (187, 173, 176, 190), (190, 176, 179, 193), (193, 179, 180, 194), (194, 180, 181, 195), (195, 181, 178, 192), (192, 178, 175, 189), (143, 168, 172, 147), (147, 172, 186, 161), (161, 186, 182, 157), (200, 196, 197, 201), (201, 197, 198, 202), (202, 198, 199, 203), (204, 201, 202, 205), (205, 202, 203, 206), (207, 204, 205, 208), (208, 205, 206, 209), (210, 214, 215, 211), (211, 215, 216, 212), (212, 216, 217, 213), (215, 218, 219, 216), (216, 219, 220, 217), (218, 221, 222, 219), (219, 222, 223, 220), (214, 200, 201, 215), (215, 201, 204, 218), (218, 204, 207, 221), (221, 207, 208, 222), (222, 208, 209, 223), (223, 209, 206, 220), (220, 206, 203, 217), (171, 196, 200, 175), (175, 200, 214, 189), (189, 214, 210, 185), (228, 224, 225, 229), (229, 225, 226, 230), (230, 226, 227, 231), (232, 229, 230, 233), (233, 230, 231, 234), (235, 232, 233, 236), (236, 233, 234, 237), (238, 242, 243, 239), (239, 243, 244, 240), (240, 244, 245, 241), (243, 246, 247, 244), (244, 247, 248, 245), (246, 249, 250, 247), (247, 250, 251, 248), (242, 228, 229, 243), (243, 229, 232, 246), (246, 232, 235, 249), (249, 235, 236, 250), (250, 236, 237, 251), (251, 237, 234, 248), (248, 234, 231, 245), (199, 224, 228, 203), (203, 228, 242, 217), (217, 242, 238, 213), (256, 252, 253, 257), (257, 253, 254, 258), (258, 254, 255, 259), (260, 257, 258, 261), (261, 258, 259, 262), (263, 260, 261, 264), (264, 261, 262, 265), (266, 270, 271, 267), (267, 271, 272, 268), (268, 272, 273, 269), (271, 274, 275, 272), (272, 275, 276, 273), (274, 277, 278, 275), (275, 278, 279, 276), (270, 256, 257, 271), (271, 257, 260, 274), (274, 260, 263, 277), (277, 263, 264, 278), (278, 264, 265, 279), (279, 265, 262, 276), (276, 262, 259, 273), (227, 252, 256, 231), (231, 256, 270, 245), (245, 270, 266, 241), (284, 280, 281, 285), (285, 281, 282, 286), (286, 282, 283, 287), (288, 285, 286, 289), (289, 286, 287, 290), (291, 288, 289, 292), (292, 289, 290, 293), (294, 298, 299, 295), (295, 299, 300, 296), (296, 300, 301, 297), (299, 302, 303, 300), (300, 303, 304, 301), (302, 305, 306, 303), (303, 306, 307, 304), (298, 284, 285, 299), (299, 285, 288, 302), (302, 288, 291, 305), (305, 291, 292, 306), (306, 292, 293, 307), (307, 293, 290, 304), (304, 290, 287, 301), (255, 280, 284, 259), (259, 284, 298, 273), (273, 298, 294, 269), (312, 308, 309, 313), (313, 309, 310, 314), (314, 310, 311, 315), (316, 313, 314, 317), (317, 314, 315, 318), (319, 316, 317, 320), (320, 317, 318, 321), (322, 326, 327, 323), (323, 327, 328, 324), (324, 328, 329, 325), (327, 330, 331, 328), (328, 331, 332, 329), (330, 333, 334, 331), (331, 334, 335, 332), (326, 312, 313, 327), (327, 313, 316, 330), (330, 316, 319, 333), (333, 319, 320, 334), (334, 320, 321, 335), (335, 321, 318, 332), (332, 318, 315, 329), (283, 308, 312, 287), (287, 312, 326, 301), (301, 326, 322, 297), (311, 0, 4, 315), (315, 4, 18, 329), (329, 18, 14, 325), (15, 16, 2, 1), (16, 17, 3, 2), (17, 42, 28, 3), (42, 43, 29, 28), (43, 44, 30, 29), (44, 45, 31, 30), (45, 70, 56, 31), (70, 71, 57, 56), (71, 72, 58, 57), (72, 73, 59, 58), (73, 98, 84, 59), (98, 99, 85, 84), (99, 100, 86, 85), (100, 101, 87, 86), (101, 126, 112, 87), (126, 127, 113, 112), (127, 128, 114, 113), (128, 129, 115, 114), (129, 154, 140, 115), (154, 155, 141, 140), (155, 156, 142, 141), (156, 157, 143, 142), (157, 182, 168, 143), (182, 183, 169, 168), (183, 184, 170, 169), (184, 185, 171, 170), (185, 210, 196, 171), (210, 211, 197, 196), (211, 212, 198, 197), (212, 213, 199, 198), (213, 238, 224, 199), (238, 239, 225, 224), (239, 240, 226, 225), (240, 241, 227, 226), (241, 266, 252, 227), (266, 267, 253, 252), (267, 268, 254, 253), (268, 269, 255, 254), (269, 294, 280, 255), (294, 295, 281, 280), (295, 296, 282, 281), (296, 297, 283, 282), (297, 322, 308, 283), (322, 323, 309, 308), (323, 324, 310, 309), (324, 325, 311, 310), (325, 14, 0, 311), (14, 15, 1, 0)])
me_gear_002.update()

# ---- objects
ob_gear_001 = bpy.data.objects.new('Gear.001', me_gear_001)
ob_empty = bpy.data.objects.new('Empty', None)
ob_gear_002 = bpy.data.objects.new('Gear.002', me_gear_002)

# ---- transforms, parenting, visibility, modifiers, constraints
ob_gear_001.location = (0.0, 0.0, 0.0)
ob_gear_001.rotation_euler = (1.571, 0.0, 0.0)
_vg = ob_gear_001.vertex_groups.new(name='Tips')
_vg = ob_gear_001.vertex_groups.new(name='Valleys')
_c = ob_gear_001.constraints.new('COPY_ROTATION'); _c.name = 'Copy Rotation'
_c.target = ob_empty
ob_empty.location = (0.0, -2.106, 0.0)
ob_gear_002.location = (4.488e-16, 0.2494, 2.021)
ob_gear_002.rotation_euler = (1.571, 0.0, 0.0)
_vg = ob_gear_002.vertex_groups.new(name='Tips')
_vg = ob_gear_002.vertex_groups.new(name='Valleys')
_c = ob_gear_002.constraints.new('COPY_ROTATION'); _c.name = 'Copy Rotation'
_c.target = ob_empty
_c.invert_x = True

# ---- collection membership
col_collection.objects.link(ob_gear_001)
col_collection.objects.link(ob_empty)
col_collection.objects.link(ob_gear_002)

# ---- scene / render settings (as saved in the file)
scene.frame_start = 1; scene.frame_end = 60; scene.frame_set(0)
scene.render.engine = 'BLENDER_EEVEE_NEXT'
scene.cycles.sampling_pattern = 'TABULATED_SOBOL'
scene.view_settings.view_transform = 'Filmic'
bpy.context.view_layer.update()

# ---- added for rendering (the .blend has no active camera and no usable light): camera, sun
cam_auto = bpy.data.cameras.new('AutoCamera')
cam_auto.lens = 50.0
cam_auto.sensor_width = 36.0
cam_auto.clip_end = 1000.0
ob_auto_camera = bpy.data.objects.new('AutoCamera', cam_auto)
scene.collection.objects.link(ob_auto_camera)
ob_auto_camera.location = (4.49356, -5.26758, 4.60555)
ob_auto_camera.rotation_euler = (1.09748, -7.21219e-08, 0.694738)
scene.camera = ob_auto_camera
light_auto_sun = bpy.data.lights.new('AutoSun', 'SUN')
light_auto_sun.energy = 3.0
light_auto_sun.angle = 0.0523599
ob_auto_sun = bpy.data.objects.new('AutoSun', light_auto_sun)
scene.collection.objects.link(ob_auto_sun)
ob_auto_sun.rotation_euler = (0.872665, 0.174533, 0.523599)
bpy.context.view_layer.update()
